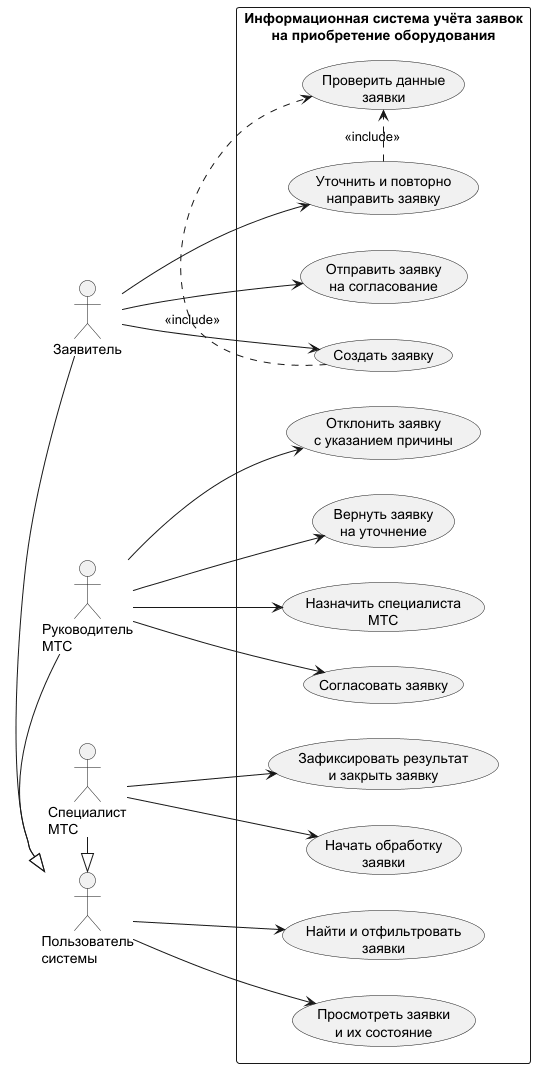

The diagram above was rendered by PlantUML. Its source (embedded in the PNG):
@startuml
left to right direction

skinparam backgroundColor #FFFFFF
skinparam shadowing false
skinparam defaultFontName "DejaVu Sans"
skinparam actorStyle stickman
skinparam packageStyle rectangle

actor "Пользователь\nсистемы" as User
actor "Заявитель" as Applicant
actor "Руководитель\nМТС" as Manager
actor "Специалист\nМТС" as Specialist

Applicant -|> User
Manager -|> User
Specialist -|> User

rectangle "Информационная система учёта заявок\nна приобретение оборудования" {

  usecase "Просмотреть заявки\nи их состояние" as UC_View
  usecase "Найти и отфильтровать\nзаявки" as UC_Search

  usecase "Создать заявку" as UC_Create
  usecase "Отправить заявку\nна согласование" as UC_Submit
  usecase "Уточнить и повторно\nнаправить заявку" as UC_Refine
  usecase "Проверить данные\nзаявки" as UC_Validate

  usecase "Согласовать заявку" as UC_Approve
  usecase "Отклонить заявку\nс указанием причины" as UC_Reject
  usecase "Вернуть заявку\nна уточнение" as UC_Return
  usecase "Назначить специалиста\nМТС" as UC_Assign

  usecase "Начать обработку\nзаявки" as UC_Start
  usecase "Зафиксировать результат\nи закрыть заявку" as UC_Close
}

User --> UC_View
User --> UC_Search

Applicant --> UC_Create
Applicant --> UC_Submit
Applicant --> UC_Refine

Manager --> UC_Approve
Manager --> UC_Reject
Manager --> UC_Return
Manager --> UC_Assign

Specialist --> UC_Start
Specialist --> UC_Close

UC_Create .> UC_Validate : <<include>>
UC_Refine .> UC_Validate : <<include>>

@enduml